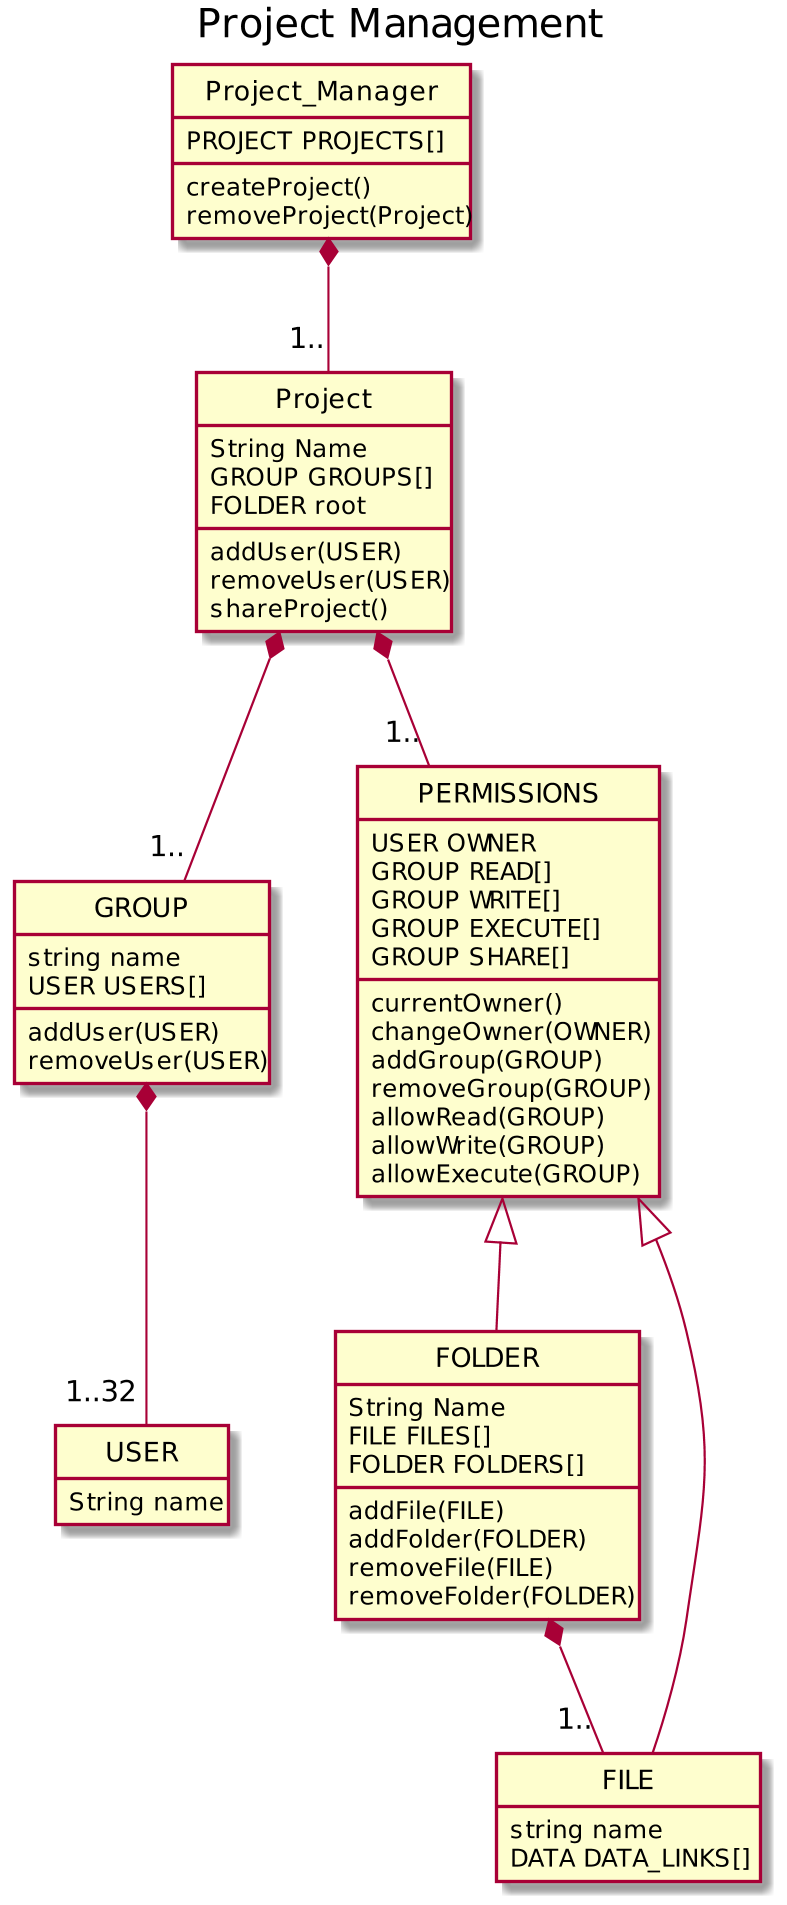

The diagram above was rendered by PlantUML. Its source (embedded in the PNG):
@startuml

hide circle
hide empty methods
hide empty fields

title Project Management
scale 800 width

class Project_Manager{
  PROJECT PROJECTS[]
  
  createProject()
  removeProject(Project)
  
}


class Project{
  String Name
  GROUP GROUPS[]
  FOLDER root
  
  addUser(USER)
  removeUser(USER)
  shareProject()
}

class USER{
  String name
}

class GROUP{
  string name
  USER USERS[]
  
  addUser(USER)
  removeUser(USER)
}

class FOLDER{
  String Name
  FILE FILES[]
  FOLDER FOLDERS[]
  
  addFile(FILE)
  addFolder(FOLDER)
  
  removeFile(FILE)
  removeFolder(FOLDER)
}

class FILE{
  string name
  DATA DATA_LINKS[]

}

class PERMISSIONS{
  USER OWNER
  GROUP READ[]
  GROUP WRITE[]
  GROUP EXECUTE[]
  GROUP SHARE[]
  
  currentOwner()
  changeOwner(OWNER)
  
  addGroup(GROUP)
  removeGroup(GROUP)
  
  allowRead(GROUP)
  allowWrite(GROUP)
  allowExecute(GROUP)
}

Project_Manager *--"1.." Project

Project *--"1.." GROUP
GROUP *--"1..32" USER
Project *--"1.." PERMISSIONS

FOLDER *--"1.." FILE

PERMISSIONS <|-- FILE
PERMISSIONS <|-- FOLDER

@enduml